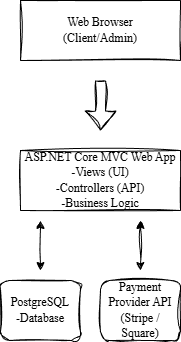

The diagram above was exported from draw.io. Its source (the exported page's mxGraphModel, read from the mxfile embedded in the PNG):
<mxGraphModel dx="815" dy="444" grid="1" gridSize="10" guides="1" tooltips="1" connect="1" arrows="1" fold="1" page="1" pageScale="1" pageWidth="850" pageHeight="1100" math="0" shadow="0">
  <root>
    <mxCell id="ejDkS0fhj7BAI_RzWxy9-0" />
    <mxCell id="ejDkS0fhj7BAI_RzWxy9-1" parent="ejDkS0fhj7BAI_RzWxy9-0" />
    <mxCell id="Ry76RPhVY-MA55bgV7Vg-0" value="&lt;font face=&quot;Times New Roman&quot;&gt;Web Browser&lt;/font&gt;&lt;div&gt;&lt;font face=&quot;Times New Roman&quot;&gt;(Client/Admin)&lt;/font&gt;&lt;/div&gt;" style="rounded=0;whiteSpace=wrap;html=1;sketch=1;hachureGap=4;jiggle=2;curveFitting=1;fontFamily=Architects Daughter;fontSource=https%3A%2F%2Ffonts.googleapis.com%2Fcss%3Ffamily%3DArchitects%2BDaughter;align=center;" vertex="1" parent="ejDkS0fhj7BAI_RzWxy9-1">
      <mxGeometry x="310" y="50" width="160" height="60" as="geometry" />
    </mxCell>
    <mxCell id="Ry76RPhVY-MA55bgV7Vg-2" value="" style="shape=flexArrow;endArrow=classic;html=1;rounded=0;sketch=1;hachureGap=4;jiggle=2;curveFitting=1;fontFamily=Architects Daughter;fontSource=https%3A%2F%2Ffonts.googleapis.com%2Fcss%3Ffamily%3DArchitects%2BDaughter;" edge="1" parent="ejDkS0fhj7BAI_RzWxy9-1">
      <mxGeometry width="50" height="50" relative="1" as="geometry">
        <mxPoint x="390" y="130" as="sourcePoint" />
        <mxPoint x="390" y="180" as="targetPoint" />
      </mxGeometry>
    </mxCell>
    <mxCell id="Ry76RPhVY-MA55bgV7Vg-3" value="&lt;font face=&quot;Times New Roman&quot;&gt;ASP.NET Core MVC Web App&lt;/font&gt;&lt;div&gt;&lt;font face=&quot;Times New Roman&quot;&gt;-Views (UI)&lt;/font&gt;&lt;/div&gt;&lt;div&gt;&lt;font face=&quot;Times New Roman&quot;&gt;-Controllers (API)&lt;/font&gt;&lt;/div&gt;&lt;div&gt;&lt;font face=&quot;Times New Roman&quot;&gt;-Business Logic&lt;/font&gt;&lt;/div&gt;" style="rounded=0;whiteSpace=wrap;html=1;sketch=1;hachureGap=4;jiggle=2;curveFitting=1;fontFamily=Architects Daughter;fontSource=https%3A%2F%2Ffonts.googleapis.com%2Fcss%3Ffamily%3DArchitects%2BDaughter;" vertex="1" parent="ejDkS0fhj7BAI_RzWxy9-1">
      <mxGeometry x="310" y="200" width="160" height="60" as="geometry" />
    </mxCell>
    <mxCell id="Ry76RPhVY-MA55bgV7Vg-7" value="&lt;font face=&quot;Times New Roman&quot;&gt;PostgreSQL&lt;/font&gt;&lt;div&gt;&lt;font face=&quot;Times New Roman&quot;&gt;-Database&lt;/font&gt;&lt;/div&gt;" style="rounded=1;whiteSpace=wrap;html=1;sketch=1;hachureGap=4;jiggle=2;curveFitting=1;fontFamily=Architects Daughter;fontSource=https%3A%2F%2Ffonts.googleapis.com%2Fcss%3Ffamily%3DArchitects%2BDaughter;" vertex="1" parent="ejDkS0fhj7BAI_RzWxy9-1">
      <mxGeometry x="290" y="330" width="80" height="60" as="geometry" />
    </mxCell>
    <mxCell id="Ry76RPhVY-MA55bgV7Vg-8" value="&lt;font face=&quot;Times New Roman&quot;&gt;Payment Provider API&lt;/font&gt;&lt;div&gt;&lt;font face=&quot;Times New Roman&quot;&gt;(Stripe / Square)&lt;/font&gt;&lt;/div&gt;" style="rounded=1;whiteSpace=wrap;html=1;sketch=1;hachureGap=4;jiggle=2;curveFitting=1;fontFamily=Architects Daughter;fontSource=https%3A%2F%2Ffonts.googleapis.com%2Fcss%3Ffamily%3DArchitects%2BDaughter;" vertex="1" parent="ejDkS0fhj7BAI_RzWxy9-1">
      <mxGeometry x="390" y="330" width="80" height="60" as="geometry" />
    </mxCell>
    <mxCell id="Ry76RPhVY-MA55bgV7Vg-11" value="" style="endArrow=classic;startArrow=classic;html=1;rounded=0;sketch=1;hachureGap=4;jiggle=2;curveFitting=1;fontFamily=Architects Daughter;fontSource=https%3A%2F%2Ffonts.googleapis.com%2Fcss%3Ffamily%3DArchitects%2BDaughter;" edge="1" parent="ejDkS0fhj7BAI_RzWxy9-1">
      <mxGeometry width="50" height="50" relative="1" as="geometry">
        <mxPoint x="430" y="320" as="sourcePoint" />
        <mxPoint x="430" y="270" as="targetPoint" />
      </mxGeometry>
    </mxCell>
    <mxCell id="Ry76RPhVY-MA55bgV7Vg-12" value="" style="endArrow=classic;startArrow=classic;html=1;rounded=0;sketch=1;hachureGap=4;jiggle=2;curveFitting=1;fontFamily=Architects Daughter;fontSource=https%3A%2F%2Ffonts.googleapis.com%2Fcss%3Ffamily%3DArchitects%2BDaughter;" edge="1" parent="ejDkS0fhj7BAI_RzWxy9-1">
      <mxGeometry width="50" height="50" relative="1" as="geometry">
        <mxPoint x="330" y="320" as="sourcePoint" />
        <mxPoint x="330" y="270" as="targetPoint" />
      </mxGeometry>
    </mxCell>
  </root>
</mxGraphModel>